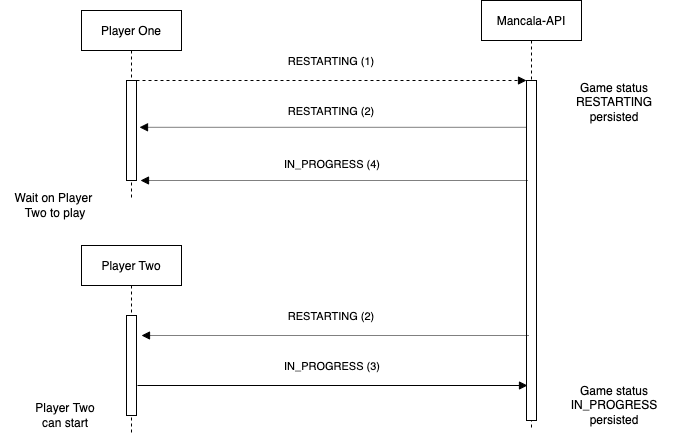

The diagram above was exported from draw.io. Its source (the exported page's mxGraphModel, read from the mxfile embedded in the PNG):
<mxGraphModel dx="946" dy="646" grid="1" gridSize="10" guides="1" tooltips="1" connect="1" arrows="1" fold="1" page="1" pageScale="1" pageWidth="850" pageHeight="1100" math="0" shadow="0">
  <root>
    <mxCell id="0" />
    <mxCell id="1" parent="0" />
    <mxCell id="3nuBFxr9cyL0pnOWT2aG-1" value="Player One" style="shape=umlLifeline;perimeter=lifelinePerimeter;container=1;collapsible=0;recursiveResize=0;rounded=0;shadow=0;strokeWidth=1;" parent="1" vertex="1">
      <mxGeometry x="151" y="80" width="100" height="190" as="geometry" />
    </mxCell>
    <mxCell id="3nuBFxr9cyL0pnOWT2aG-2" value="" style="points=[];perimeter=orthogonalPerimeter;rounded=0;shadow=0;strokeWidth=1;" parent="3nuBFxr9cyL0pnOWT2aG-1" vertex="1">
      <mxGeometry x="45" y="70" width="10" height="100" as="geometry" />
    </mxCell>
    <mxCell id="3nuBFxr9cyL0pnOWT2aG-5" value="Mancala-API" style="shape=umlLifeline;perimeter=lifelinePerimeter;container=1;collapsible=0;recursiveResize=0;rounded=0;shadow=0;strokeWidth=1;" parent="1" vertex="1">
      <mxGeometry x="551" y="70" width="100" height="430" as="geometry" />
    </mxCell>
    <mxCell id="3nuBFxr9cyL0pnOWT2aG-6" value="" style="points=[];perimeter=orthogonalPerimeter;rounded=0;shadow=0;strokeWidth=1;" parent="3nuBFxr9cyL0pnOWT2aG-5" vertex="1">
      <mxGeometry x="45" y="80" width="10" height="340" as="geometry" />
    </mxCell>
    <mxCell id="3nuBFxr9cyL0pnOWT2aG-8" value="RESTARTING (1)" style="verticalAlign=bottom;endArrow=block;entryX=0;entryY=0;shadow=0;strokeWidth=1;dashed=1;" parent="1" source="3nuBFxr9cyL0pnOWT2aG-2" target="3nuBFxr9cyL0pnOWT2aG-6" edge="1">
      <mxGeometry y="10" relative="1" as="geometry">
        <mxPoint x="376" y="160" as="sourcePoint" />
        <mxPoint as="offset" />
      </mxGeometry>
    </mxCell>
    <mxCell id="3nuBFxr9cyL0pnOWT2aG-9" value="RESTARTING (2)" style="verticalAlign=bottom;endArrow=block;entryX=1.3;entryY=0.268;shadow=0;strokeWidth=1;entryDx=0;entryDy=0;entryPerimeter=0;dashed=1;dashPattern=1 1;" parent="1" edge="1">
      <mxGeometry x="0.0078" y="-7" relative="1" as="geometry">
        <mxPoint x="596" y="196.79999999999995" as="sourcePoint" />
        <mxPoint x="209" y="196.79999999999995" as="targetPoint" />
        <mxPoint as="offset" />
      </mxGeometry>
    </mxCell>
    <mxCell id="1HeKKvg6tBIlh9GXdlds-1" value="Player Two" style="shape=umlLifeline;perimeter=lifelinePerimeter;container=1;collapsible=0;recursiveResize=0;rounded=0;shadow=0;strokeWidth=1;" vertex="1" parent="1">
      <mxGeometry x="151" y="315" width="100" height="190" as="geometry" />
    </mxCell>
    <mxCell id="1HeKKvg6tBIlh9GXdlds-2" value="" style="points=[];perimeter=orthogonalPerimeter;rounded=0;shadow=0;strokeWidth=1;" vertex="1" parent="1HeKKvg6tBIlh9GXdlds-1">
      <mxGeometry x="45" y="70" width="10" height="100" as="geometry" />
    </mxCell>
    <mxCell id="1HeKKvg6tBIlh9GXdlds-4" value="Game status&lt;br&gt;RESTARTING&lt;br&gt;persisted" style="text;html=1;strokeColor=none;fillColor=none;align=center;verticalAlign=middle;whiteSpace=wrap;rounded=0;" vertex="1" parent="1">
      <mxGeometry x="614" y="147" width="140" height="50" as="geometry" />
    </mxCell>
    <mxCell id="1HeKKvg6tBIlh9GXdlds-9" value="RESTARTING (2)" style="verticalAlign=bottom;endArrow=block;entryX=1.3;entryY=0.268;shadow=0;strokeWidth=1;entryDx=0;entryDy=0;entryPerimeter=0;dashed=1;dashPattern=1 1;" edge="1" parent="1">
      <mxGeometry x="0.0181" y="-10" relative="1" as="geometry">
        <mxPoint x="598" y="404.99999999999994" as="sourcePoint" />
        <mxPoint x="211" y="404.99999999999994" as="targetPoint" />
        <mxPoint as="offset" />
      </mxGeometry>
    </mxCell>
    <mxCell id="1HeKKvg6tBIlh9GXdlds-10" value="IN_PROGRESS (3)" style="verticalAlign=bottom;endArrow=block;entryX=0;entryY=0;shadow=0;strokeWidth=1;" edge="1" parent="1">
      <mxGeometry y="10" relative="1" as="geometry">
        <mxPoint x="207" y="455.0000000000016" as="sourcePoint" />
        <mxPoint x="597" y="455.0000000000016" as="targetPoint" />
        <mxPoint as="offset" />
      </mxGeometry>
    </mxCell>
    <mxCell id="1HeKKvg6tBIlh9GXdlds-11" value="Game status&lt;br&gt;IN_PROGRESS&lt;br&gt;persisted" style="text;html=1;strokeColor=none;fillColor=none;align=center;verticalAlign=middle;whiteSpace=wrap;rounded=0;" vertex="1" parent="1">
      <mxGeometry x="614" y="450" width="140" height="50" as="geometry" />
    </mxCell>
    <mxCell id="1HeKKvg6tBIlh9GXdlds-12" value="Player Two&lt;br&gt;can start" style="text;html=1;strokeColor=none;fillColor=none;align=center;verticalAlign=middle;whiteSpace=wrap;rounded=0;" vertex="1" parent="1">
      <mxGeometry x="80" y="460" width="110" height="50" as="geometry" />
    </mxCell>
    <mxCell id="1HeKKvg6tBIlh9GXdlds-13" value="IN_PROGRESS (4)" style="verticalAlign=bottom;endArrow=block;entryX=1.3;entryY=0.268;shadow=0;strokeWidth=1;entryDx=0;entryDy=0;entryPerimeter=0;dashed=1;dashPattern=1 1;" edge="1" parent="1">
      <mxGeometry x="0.0078" y="-7" relative="1" as="geometry">
        <mxPoint x="597" y="249.99999999999994" as="sourcePoint" />
        <mxPoint x="210" y="249.99999999999994" as="targetPoint" />
        <mxPoint as="offset" />
      </mxGeometry>
    </mxCell>
    <mxCell id="1HeKKvg6tBIlh9GXdlds-14" value="Wait on Player &lt;br&gt;Two to play" style="text;html=1;strokeColor=none;fillColor=none;align=center;verticalAlign=middle;whiteSpace=wrap;rounded=0;" vertex="1" parent="1">
      <mxGeometry x="70" y="250" width="110" height="50" as="geometry" />
    </mxCell>
  </root>
</mxGraphModel>